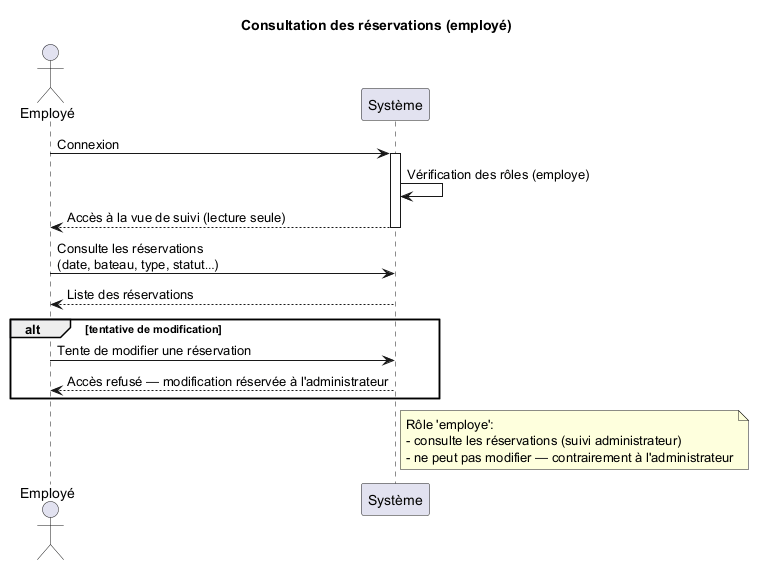

The diagram above was rendered by PlantUML. Its source (embedded in the PNG):
@startuml
' ----------------------------------------------------------------------------
' Diagramme de séquence — Consultation des réservations (employé, lecture seule)
' Source : Cahier des charges V2 §4 (Parcours employé), décision équipe
'          (rôle 'employe', corrigée le 12/08/2026)
' ----------------------------------------------------------------------------

title Consultation des réservations (employé)

actor "Employé" as Employe
participant "Système" as Systeme

Employe -> Systeme : Connexion
activate Systeme
Systeme -> Systeme : Vérification des rôles (employe)
Systeme --> Employe : Accès à la vue de suivi (lecture seule)
deactivate Systeme

Employe -> Systeme : Consulte les réservations\n(date, bateau, type, statut…)
Systeme --> Employe : Liste des réservations

alt tentative de modification
  Employe -> Systeme : Tente de modifier une réservation
  Systeme --> Employe : Accès refusé — modification réservée à l'administrateur
end

note right of Systeme
  Rôle 'employe':
  - consulte les réservations (suivi administrateur)
  - ne peut pas modifier — contrairement à l'administrateur
end note

@enduml